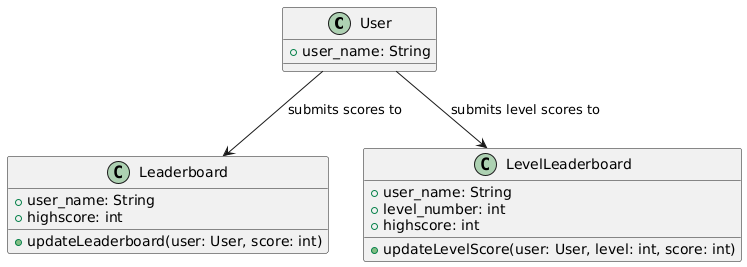

The diagram above was rendered by PlantUML. Its source (embedded in the PNG):
@startuml
class User {
  +user_name: String
}

class Leaderboard {
  +user_name: String
  +highscore: int
  +updateLeaderboard(user: User, score: int)
}

class LevelLeaderboard {
  +user_name: String
  +level_number: int
  +highscore: int
  +updateLevelScore(user: User, level: int, score: int)
}

User --> Leaderboard : submits scores to
User --> LevelLeaderboard : submits level scores to
@enduml